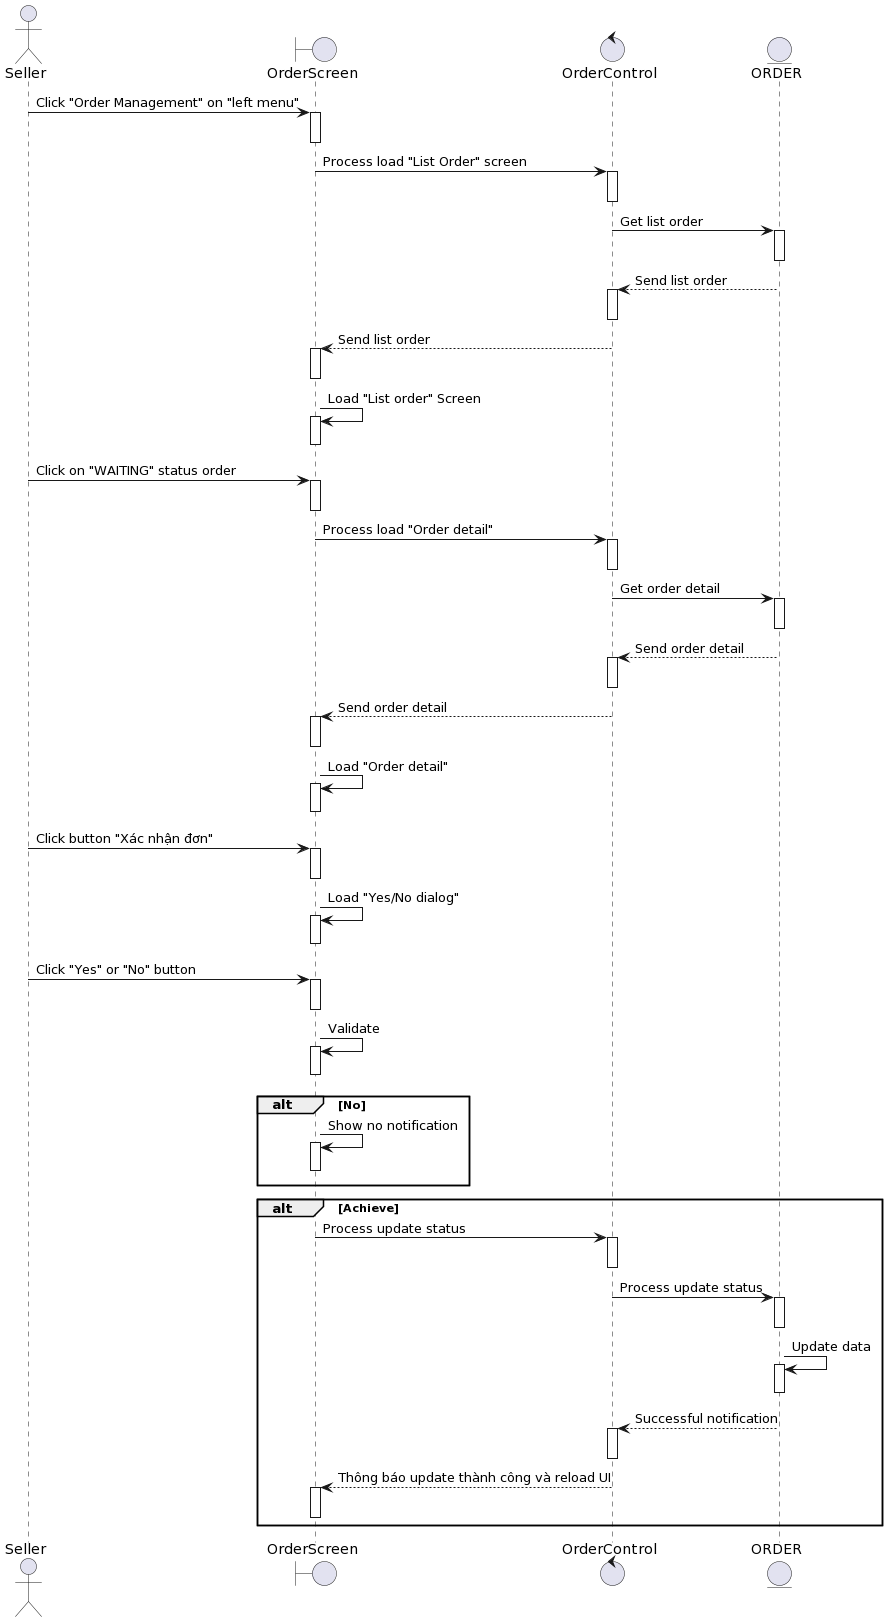

The diagram above was rendered by PlantUML. Its source (embedded in the PNG):
@startuml
actor Seller
boundary OrderScreen
control OrderControl 
entity ORDER

Seller-> OrderScreen++: Click "Order Management" on "left menu"
deactivate OrderScreen


OrderScreen-> OrderControl ++: Process load "List Order" screen
deactivate OrderControl 

OrderControl -> ORDER++: Get list order
deactivate ORDER

ORDER--> OrderControl ++: Send list order
deactivate OrderControl 

OrderControl --> OrderScreen++: Send list order
deactivate OrderScreen

OrderScreen-> OrderScreen++: Load "List order" Screen
deactivate OrderScreen

Seller-> OrderScreen++ : Click on "WAITING" status order
deactivate OrderScreen

OrderScreen-> OrderControl ++: Process load "Order detail" 
deactivate OrderControl 

OrderControl -> ORDER++: Get order detail
deactivate ORDER

ORDER--> OrderControl ++: Send order detail
deactivate OrderControl 

OrderControl --> OrderScreen++: Send order detail
deactivate OrderScreen

OrderScreen-> OrderScreen++: Load "Order detail"
deactivate OrderScreen

Seller-> OrderScreen++: Click button "Xác nhận đơn"
deactivate OrderScreen

OrderScreen-> OrderScreen++: Load "Yes/No dialog"
deactivate OrderScreen

Seller-> OrderScreen++: Click "Yes" or "No" button
deactivate OrderScreen

OrderScreen-> OrderScreen++: Validate
deactivate OrderScreen


alt No
    OrderScreen-> OrderScreen++: Show no notification
deactivate OrderScreen
end

alt Achieve

    OrderScreen-> OrderControl ++: Process update status 

deactivate OrderControl 
    OrderControl -> ORDER++:Process update status 

deactivate ORDER
    ORDER-> ORDER++: Update data
deactivate ORDER

     ORDER--> OrderControl ++: Successful notification
deactivate OrderControl 
    OrderControl --> OrderScreen++: Thông báo update thành công và reload UI
deactivate OrderScreen

end
@enduml